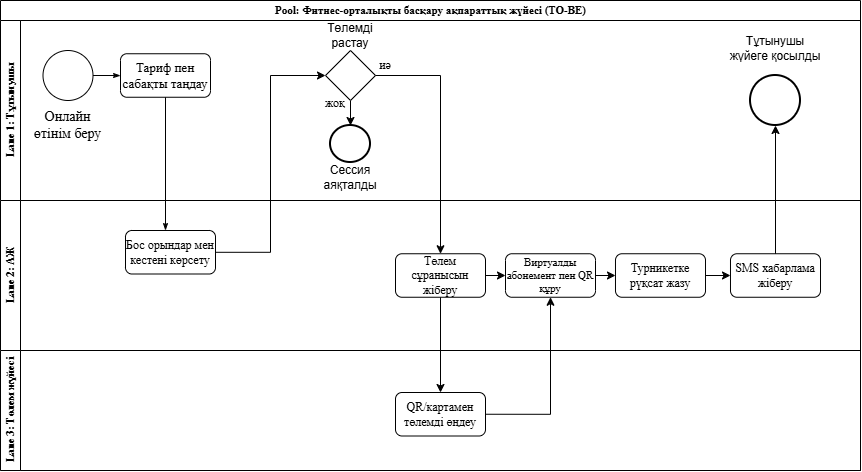

The diagram above was exported from draw.io. Its source (the exported page's mxGraphModel, read from the mxfile embedded in the PNG):
<mxGraphModel dx="1030" dy="604" grid="1" gridSize="10" guides="1" tooltips="1" connect="1" arrows="1" fold="1" page="1" pageScale="1" pageWidth="1100" pageHeight="850" background="none" math="0" shadow="0">
  <root>
    <mxCell id="0" />
    <mxCell id="1" parent="0" />
    <mxCell id="2b4e8129b02d487f-1" parent="1" style="swimlane;html=1;childLayout=stackLayout;horizontal=1;startSize=20;horizontalStack=0;rounded=0;shadow=0;labelBackgroundColor=none;strokeWidth=1;fontFamily=Times New Roman;fontSize=11;align=center;" value="Pool: Фитнес-орталықты басқару ақпараттық жүйесі (TO-BE)" vertex="1">
      <mxGeometry height="470" width="860" x="165" y="10" as="geometry" />
    </mxCell>
    <mxCell id="2b4e8129b02d487f-2" parent="2b4e8129b02d487f-1" style="swimlane;html=1;startSize=20;horizontal=0;fontFamily=Times New Roman;fontSize=11;" value="Lane 1: Тұтынушы" vertex="1">
      <mxGeometry height="180" width="860" y="20" as="geometry" />
    </mxCell>
    <mxCell id="2b4e8129b02d487f-18" edge="1" parent="2b4e8129b02d487f-2" source="2b4e8129b02d487f-5" style="edgeStyle=orthogonalEdgeStyle;rounded=0;html=1;labelBackgroundColor=none;startArrow=none;startFill=0;startSize=5;endArrow=classicThin;endFill=1;endSize=5;jettySize=auto;orthogonalLoop=1;strokeWidth=1;fontFamily=Times New Roman;fontSize=11;" target="2b4e8129b02d487f-6">
      <mxGeometry relative="1" as="geometry" />
    </mxCell>
    <mxCell id="2b4e8129b02d487f-5" parent="2b4e8129b02d487f-2" style="ellipse;whiteSpace=wrap;html=1;rounded=0;shadow=0;labelBackgroundColor=none;strokeWidth=1;fontFamily=Times New Roman;fontSize=11;align=center;" value="" vertex="1">
      <mxGeometry height="50" width="50" x="42.5" y="30" as="geometry" />
    </mxCell>
    <mxCell id="2b4e8129b02d487f-6" parent="2b4e8129b02d487f-2" style="rounded=1;whiteSpace=wrap;html=1;shadow=0;labelBackgroundColor=none;strokeWidth=1;fontFamily=Times New Roman;fontSize=11;align=center;" value="&lt;font style=&quot;font-size: 13px;&quot;&gt;Тариф пен сабақты таңдау&lt;/font&gt;" vertex="1">
      <mxGeometry height="43.5" width="90" x="120" y="33.25" as="geometry" />
    </mxCell>
    <mxCell id="2b4e8129b02d487f-8" parent="2b4e8129b02d487f-2" style="ellipse;whiteSpace=wrap;html=1;rounded=0;shadow=0;labelBackgroundColor=none;strokeWidth=2;fontFamily=Times New Roman;fontSize=11;align=center;" value="" vertex="1">
      <mxGeometry height="37" width="40" x="330" y="105" as="geometry" />
    </mxCell>
    <mxCell id="CHdHvI36CuU_zGQdrNeB-2" edge="1" parent="2b4e8129b02d487f-2" source="2b4e8129b02d487f-13" style="edgeStyle=orthogonalEdgeStyle;rounded=0;orthogonalLoop=1;jettySize=auto;html=1;exitX=0.5;exitY=1;exitDx=0;exitDy=0;exitPerimeter=0;entryX=0.5;entryY=0;entryDx=0;entryDy=0;" target="2b4e8129b02d487f-8">
      <mxGeometry relative="1" as="geometry" />
    </mxCell>
    <mxCell id="2b4e8129b02d487f-13" parent="2b4e8129b02d487f-2" style="strokeWidth=1;html=1;shape=mxgraph.flowchart.decision;whiteSpace=wrap;rounded=1;shadow=0;labelBackgroundColor=none;fontFamily=Times New Roman;fontSize=11;align=center;" value="" vertex="1">
      <mxGeometry height="50" width="50" x="325" y="30" as="geometry" />
    </mxCell>
    <mxCell id="oKPEdL5Y33r9_vLFuvPY-16" parent="2b4e8129b02d487f-2" style="ellipse;whiteSpace=wrap;html=1;rounded=0;shadow=0;labelBackgroundColor=none;strokeWidth=2;fontFamily=Times New Roman;fontSize=11;align=center;" value="" vertex="1">
      <mxGeometry height="50" width="50" x="750" y="55" as="geometry" />
    </mxCell>
    <mxCell id="oKPEdL5Y33r9_vLFuvPY-18" parent="2b4e8129b02d487f-2" style="text;html=1;whiteSpace=wrap;strokeColor=none;fillColor=none;align=center;verticalAlign=middle;rounded=0;fontFamily=Times New Roman;fontSize=14;" value="Онлайн өтінім беру" vertex="1">
      <mxGeometry height="30" width="75" x="30" y="90" as="geometry" />
    </mxCell>
    <mxCell id="oKPEdL5Y33r9_vLFuvPY-19" parent="2b4e8129b02d487f-2" style="text;html=1;whiteSpace=wrap;strokeColor=none;fillColor=none;align=center;verticalAlign=middle;rounded=0;" value="&lt;font face=&quot;Times New Roman&quot;&gt;иә&lt;/font&gt;" vertex="1">
      <mxGeometry height="30" width="60" x="355" y="30" as="geometry" />
    </mxCell>
    <mxCell id="oKPEdL5Y33r9_vLFuvPY-20" parent="2b4e8129b02d487f-2" style="text;html=1;whiteSpace=wrap;strokeColor=none;fillColor=none;align=center;verticalAlign=middle;rounded=0;" value="&lt;font face=&quot;Times New Roman&quot;&gt;жоқ&lt;/font&gt;" vertex="1">
      <mxGeometry height="30" width="60" x="305" y="68" as="geometry" />
    </mxCell>
    <mxCell id="oKPEdL5Y33r9_vLFuvPY-22" parent="2b4e8129b02d487f-2" style="text;html=1;whiteSpace=wrap;strokeColor=none;fillColor=none;align=center;verticalAlign=middle;rounded=0;" value="Сессия аяқталды" vertex="1">
      <mxGeometry height="30" width="60" x="320" y="142" as="geometry" />
    </mxCell>
    <mxCell id="oKPEdL5Y33r9_vLFuvPY-23" parent="2b4e8129b02d487f-2" style="text;html=1;whiteSpace=wrap;strokeColor=none;fillColor=none;align=center;verticalAlign=middle;rounded=0;" value="Тұтынушы жүйеге қосылды" vertex="1">
      <mxGeometry height="15" width="100" x="725" y="20" as="geometry" />
    </mxCell>
    <mxCell id="oKPEdL5Y33r9_vLFuvPY-21" parent="2b4e8129b02d487f-2" style="text;html=1;whiteSpace=wrap;strokeColor=none;fillColor=none;align=center;verticalAlign=middle;rounded=0;" value="Төлемді растау" vertex="1">
      <mxGeometry height="30" width="60" x="320" as="geometry" />
    </mxCell>
    <mxCell id="oKPEdL5Y33r9_vLFuvPY-24" edge="1" parent="2b4e8129b02d487f-2" source="oKPEdL5Y33r9_vLFuvPY-21" style="edgeStyle=orthogonalEdgeStyle;rounded=0;orthogonalLoop=1;jettySize=auto;html=1;innerLoopWaypoints=1;exitX=0.5;exitY=1;exitDx=0;exitDy=0;" target="oKPEdL5Y33r9_vLFuvPY-21">
      <mxGeometry relative="1" as="geometry" />
    </mxCell>
    <mxCell id="2b4e8129b02d487f-3" parent="2b4e8129b02d487f-1" style="swimlane;html=1;startSize=20;horizontal=0;fontFamily=Times New Roman;fontSize=11;" value="Lane 2: АЖ" vertex="1">
      <mxGeometry height="150" width="860" y="200" as="geometry" />
    </mxCell>
    <mxCell id="oKPEdL5Y33r9_vLFuvPY-1" parent="2b4e8129b02d487f-3" style="rounded=1;whiteSpace=wrap;html=1;shadow=0;labelBackgroundColor=none;strokeWidth=1;fontFamily=Times New Roman;fontSize=11;align=center;" value="&lt;font style=&quot;font-size: 12px;&quot;&gt;Бос орындар мен кестені көрсету&lt;/font&gt;" vertex="1">
      <mxGeometry height="43.5" width="90" x="125" y="30" as="geometry" />
    </mxCell>
    <mxCell id="oKPEdL5Y33r9_vLFuvPY-12" edge="1" parent="2b4e8129b02d487f-3" source="oKPEdL5Y33r9_vLFuvPY-7" style="edgeStyle=orthogonalEdgeStyle;rounded=0;orthogonalLoop=1;jettySize=auto;html=1;exitX=1;exitY=0.5;exitDx=0;exitDy=0;entryX=0;entryY=0.5;entryDx=0;entryDy=0;" target="oKPEdL5Y33r9_vLFuvPY-8">
      <mxGeometry relative="1" as="geometry" />
    </mxCell>
    <mxCell id="oKPEdL5Y33r9_vLFuvPY-7" parent="2b4e8129b02d487f-3" style="rounded=1;whiteSpace=wrap;html=1;shadow=0;labelBackgroundColor=none;strokeWidth=1;fontFamily=Times New Roman;fontSize=11;align=center;" value="Виртуалды абонемент пен QR құру" vertex="1">
      <mxGeometry height="43.5" width="90" x="505" y="53.25" as="geometry" />
    </mxCell>
    <mxCell id="oKPEdL5Y33r9_vLFuvPY-11" edge="1" parent="2b4e8129b02d487f-3" source="oKPEdL5Y33r9_vLFuvPY-2" style="edgeStyle=orthogonalEdgeStyle;rounded=0;orthogonalLoop=1;jettySize=auto;html=1;exitX=1;exitY=0.5;exitDx=0;exitDy=0;entryX=0;entryY=0.5;entryDx=0;entryDy=0;" target="oKPEdL5Y33r9_vLFuvPY-7">
      <mxGeometry relative="1" as="geometry" />
    </mxCell>
    <mxCell id="oKPEdL5Y33r9_vLFuvPY-2" parent="2b4e8129b02d487f-3" style="rounded=1;whiteSpace=wrap;html=1;shadow=0;labelBackgroundColor=none;strokeWidth=1;fontFamily=Times New Roman;fontSize=11;align=center;" value="&lt;font style=&quot;font-size: 12px;&quot;&gt;Төлем сұранысын жіберу&lt;/font&gt;" vertex="1">
      <mxGeometry height="43.5" width="90" x="395" y="53.25" as="geometry" />
    </mxCell>
    <mxCell id="oKPEdL5Y33r9_vLFuvPY-13" edge="1" parent="2b4e8129b02d487f-3" source="oKPEdL5Y33r9_vLFuvPY-8" style="edgeStyle=orthogonalEdgeStyle;rounded=0;orthogonalLoop=1;jettySize=auto;html=1;exitX=1;exitY=0.5;exitDx=0;exitDy=0;entryX=0;entryY=0.5;entryDx=0;entryDy=0;" target="oKPEdL5Y33r9_vLFuvPY-9">
      <mxGeometry relative="1" as="geometry" />
    </mxCell>
    <mxCell id="oKPEdL5Y33r9_vLFuvPY-8" parent="2b4e8129b02d487f-3" style="rounded=1;whiteSpace=wrap;html=1;shadow=0;labelBackgroundColor=none;strokeWidth=1;fontFamily=Times New Roman;fontSize=11;align=center;" value="&lt;font style=&quot;font-size: 12px;&quot;&gt;Турникетке рүқсат жазу&lt;/font&gt;" vertex="1">
      <mxGeometry height="43.5" width="90" x="615" y="53.25" as="geometry" />
    </mxCell>
    <mxCell id="oKPEdL5Y33r9_vLFuvPY-9" parent="2b4e8129b02d487f-3" style="rounded=1;whiteSpace=wrap;html=1;shadow=0;labelBackgroundColor=none;strokeWidth=1;fontFamily=Times New Roman;fontSize=11;align=center;" value="&lt;font style=&quot;font-size: 12px;&quot;&gt;SMS хабарлама жіберу&lt;/font&gt;" vertex="1">
      <mxGeometry height="43.5" width="90" x="730" y="53.25" as="geometry" />
    </mxCell>
    <mxCell id="2b4e8129b02d487f-4" parent="2b4e8129b02d487f-1" style="swimlane;html=1;startSize=20;horizontal=0;fontFamily=Times New Roman;fontSize=11;" value="Lane 3: Төлем жүйесі" vertex="1">
      <mxGeometry height="120" width="860" y="350" as="geometry" />
    </mxCell>
    <mxCell id="oKPEdL5Y33r9_vLFuvPY-6" parent="2b4e8129b02d487f-4" style="rounded=1;whiteSpace=wrap;html=1;shadow=0;labelBackgroundColor=none;strokeWidth=1;fontFamily=Times New Roman;fontSize=11;align=center;" value="&lt;font style=&quot;font-size: 12px;&quot;&gt;QR/картамен төлемді өңдеу&lt;/font&gt;" vertex="1">
      <mxGeometry height="43.5" width="90" x="395" y="42" as="geometry" />
    </mxCell>
    <mxCell id="2b4e8129b02d487f-24" edge="1" parent="2b4e8129b02d487f-1" source="2b4e8129b02d487f-6" style="edgeStyle=orthogonalEdgeStyle;rounded=0;html=1;labelBackgroundColor=none;startArrow=none;startFill=0;startSize=5;endArrow=classicThin;endFill=1;endSize=5;jettySize=auto;orthogonalLoop=1;strokeWidth=1;fontFamily=Times New Roman;fontSize=11;">
      <mxGeometry relative="1" as="geometry">
        <mxPoint x="165" y="230" as="targetPoint" />
      </mxGeometry>
    </mxCell>
    <mxCell id="oKPEdL5Y33r9_vLFuvPY-10" edge="1" parent="2b4e8129b02d487f-1" source="2b4e8129b02d487f-13" style="edgeStyle=orthogonalEdgeStyle;rounded=0;orthogonalLoop=1;jettySize=auto;html=1;exitX=1;exitY=0.5;exitDx=0;exitDy=0;exitPerimeter=0;entryX=0.5;entryY=0;entryDx=0;entryDy=0;" target="oKPEdL5Y33r9_vLFuvPY-2">
      <mxGeometry relative="1" as="geometry" />
    </mxCell>
    <mxCell id="oKPEdL5Y33r9_vLFuvPY-14" edge="1" parent="2b4e8129b02d487f-1" source="oKPEdL5Y33r9_vLFuvPY-2" style="edgeStyle=orthogonalEdgeStyle;rounded=0;orthogonalLoop=1;jettySize=auto;html=1;exitX=0.5;exitY=1;exitDx=0;exitDy=0;entryX=0.5;entryY=0;entryDx=0;entryDy=0;" target="oKPEdL5Y33r9_vLFuvPY-6">
      <mxGeometry relative="1" as="geometry" />
    </mxCell>
    <mxCell id="oKPEdL5Y33r9_vLFuvPY-15" edge="1" parent="2b4e8129b02d487f-1" source="oKPEdL5Y33r9_vLFuvPY-6" style="edgeStyle=orthogonalEdgeStyle;rounded=0;orthogonalLoop=1;jettySize=auto;html=1;exitX=1;exitY=0.5;exitDx=0;exitDy=0;entryX=0.5;entryY=1;entryDx=0;entryDy=0;" target="oKPEdL5Y33r9_vLFuvPY-7">
      <mxGeometry relative="1" as="geometry" />
    </mxCell>
    <mxCell id="oKPEdL5Y33r9_vLFuvPY-17" edge="1" parent="2b4e8129b02d487f-1" source="oKPEdL5Y33r9_vLFuvPY-9" style="edgeStyle=orthogonalEdgeStyle;rounded=0;orthogonalLoop=1;jettySize=auto;html=1;exitX=0.5;exitY=0;exitDx=0;exitDy=0;entryX=0.5;entryY=1;entryDx=0;entryDy=0;" target="oKPEdL5Y33r9_vLFuvPY-16">
      <mxGeometry relative="1" as="geometry" />
    </mxCell>
    <mxCell id="oKPEdL5Y33r9_vLFuvPY-25" edge="1" parent="2b4e8129b02d487f-1" source="oKPEdL5Y33r9_vLFuvPY-1" style="edgeStyle=orthogonalEdgeStyle;rounded=0;orthogonalLoop=1;jettySize=auto;html=1;entryX=0;entryY=0.5;entryDx=0;entryDy=0;entryPerimeter=0;" target="2b4e8129b02d487f-13">
      <mxGeometry relative="1" as="geometry" />
    </mxCell>
  </root>
</mxGraphModel>